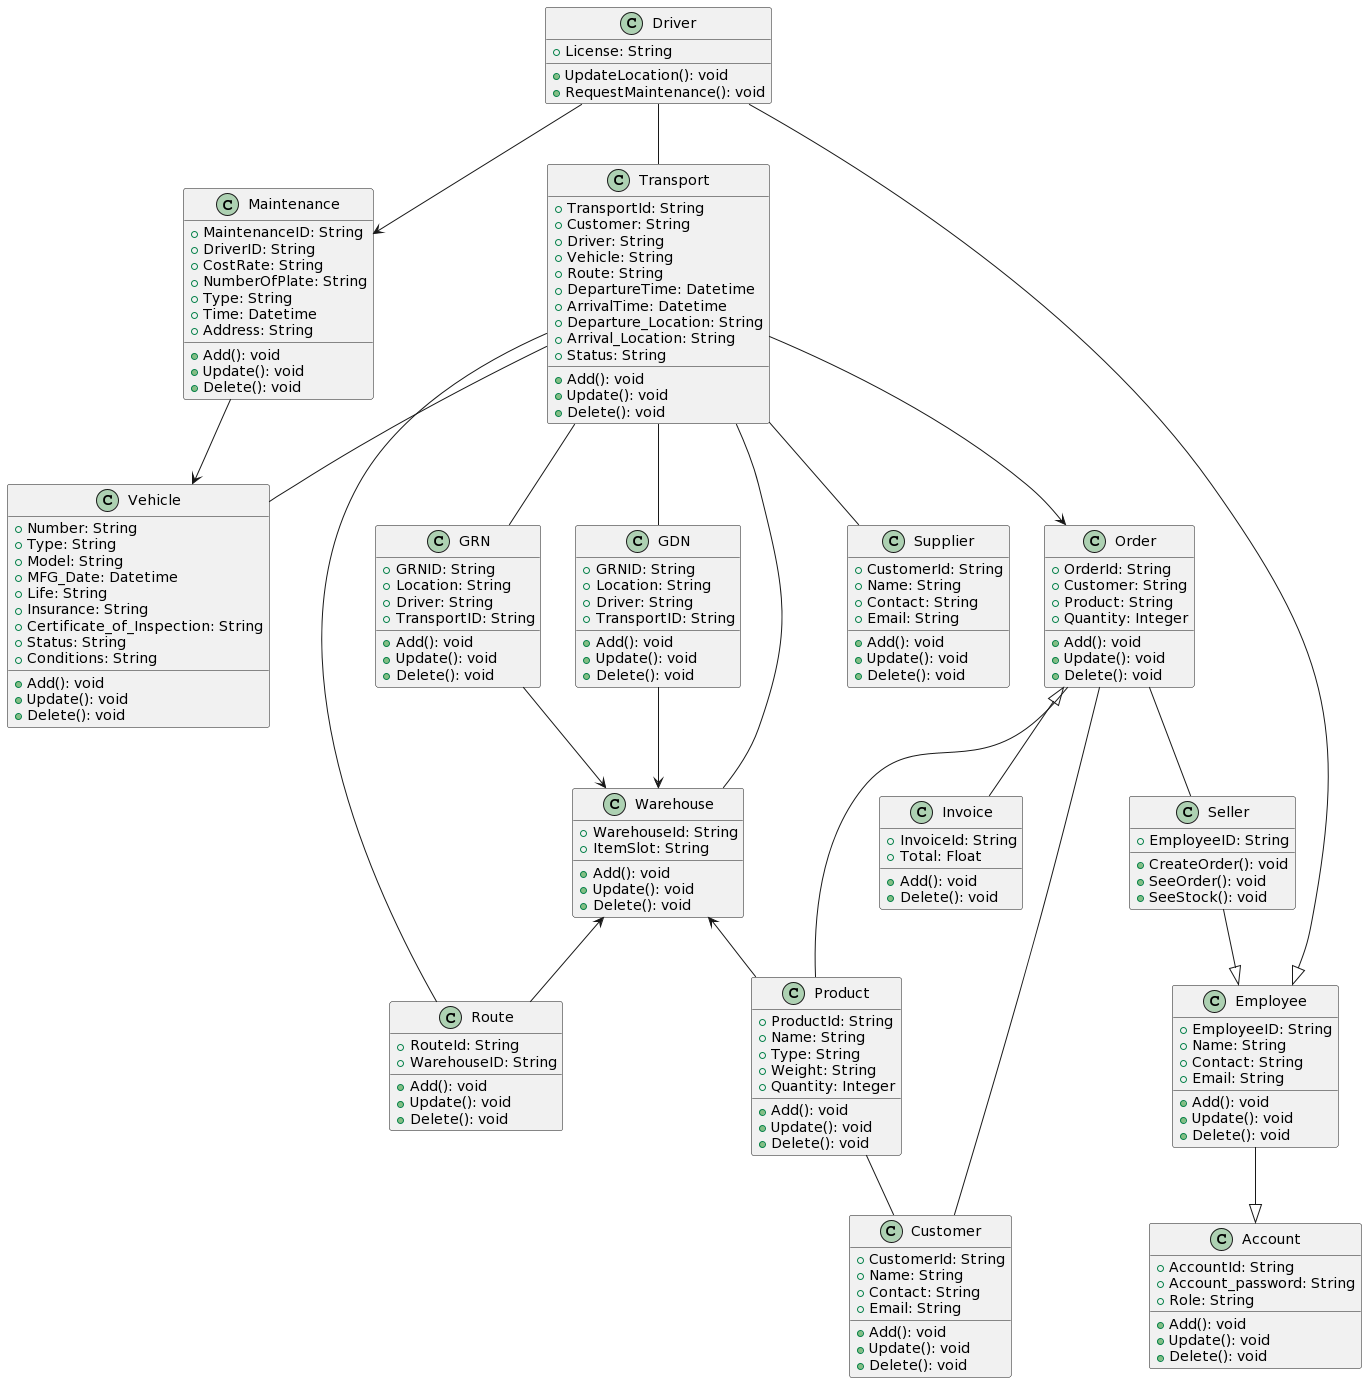

The diagram above was rendered by PlantUML. Its source (embedded in the PNG):
@startuml
class Account {
  +AccountId: String
  +Account_password: String
  +Role: String
  +Add(): void
  +Update(): void
  +Delete(): void
}

class Seller {
  +EmployeeID: String
  +CreateOrder(): void
  +SeeOrder(): void
  +SeeStock(): void
}

class Employee {
  +EmployeeID: String
  +Name: String
  +Contact: String
  +Email: String
  +Add(): void
  +Update(): void
  +Delete(): void
}

class Driver {
  +License: String
  +UpdateLocation(): void
  +RequestMaintenance(): void
}

class Customer {
  +CustomerId: String
  +Name: String
  +Contact: String
  +Email: String
  +Add(): void
  +Update(): void
  +Delete(): void
}

class Supplier {
  +CustomerId: String
  +Name: String
  +Contact: String
  +Email: String
  +Add(): void
  +Update(): void
  +Delete(): void
}

class Product {
  +ProductId: String
  +Name: String
  +Type: String
  +Weight: String
  +Quantity: Integer
  +Add(): void
  +Update(): void
  +Delete(): void
}

class Order {
  +OrderId: String
  +Customer: String
  +Product: String
  +Quantity: Integer
  +Add(): void
  +Update(): void
  +Delete(): void
}

class Invoice {
  +InvoiceId: String
  +Total: Float
  +Add(): void
  +Delete(): void
}

class Transport {
  +TransportId: String
  +Customer: String
  +Driver: String
  +Vehicle: String
  +Route: String
  +DepartureTime: Datetime
  +ArrivalTime: Datetime
  +Departure_Location: String
  +Arrival_Location: String
  +Status: String
  +Add(): void
  +Update(): void
  +Delete(): void
}

class Vehicle {
  +Number: String
  +Type: String
  +Model: String
  +MFG_Date: Datetime
  +Life: String
  +Insurance: String
  +Certificate_of_Inspection: String
  +Status: String
  +Conditions: String
  +Add(): void
  +Update(): void
  +Delete(): void
}

class Route {
  +RouteId: String
  +WarehouseID: String
  +Add(): void
  +Update(): void
  +Delete(): void
}

class Warehouse {
  +WarehouseId: String
  +ItemSlot: String
  +Add(): void
  +Update(): void
  +Delete(): void
}

class Maintenance {
  +MaintenanceID: String
  +DriverID: String
  +CostRate: String
  +NumberOfPlate: String
  +Type: String
  +Time: Datetime
  +Address: String
  +Add(): void
  +Update(): void
  +Delete(): void
}

class GRN {
  +GRNID: String
  +Location: String
  +Driver: String
  +TransportID: String
  +Add(): void
  +Update(): void
  +Delete(): void
}

class GDN {
  +GRNID: String
  +Location: String
  +Driver: String
  +TransportID: String
  +Add(): void
  +Update(): void
  +Delete(): void
}

Employee --|> Account
Seller --|> Employee
Driver --|> Employee
Driver -- Transport
Driver --> Maintenance
Maintenance --> Vehicle
Transport -- Vehicle
Transport -- GRN
Transport -- GDN
Transport -- Route
Transport -- Warehouse
Transport --> Order
Order -- Customer
Order -- Product
Order -- Seller
Order <|-- Invoice
Warehouse <-- Route
Warehouse <-- Product
GRN --> Warehouse
GDN --> Warehouse
Transport -- Supplier
Product -- Customer
@enduml